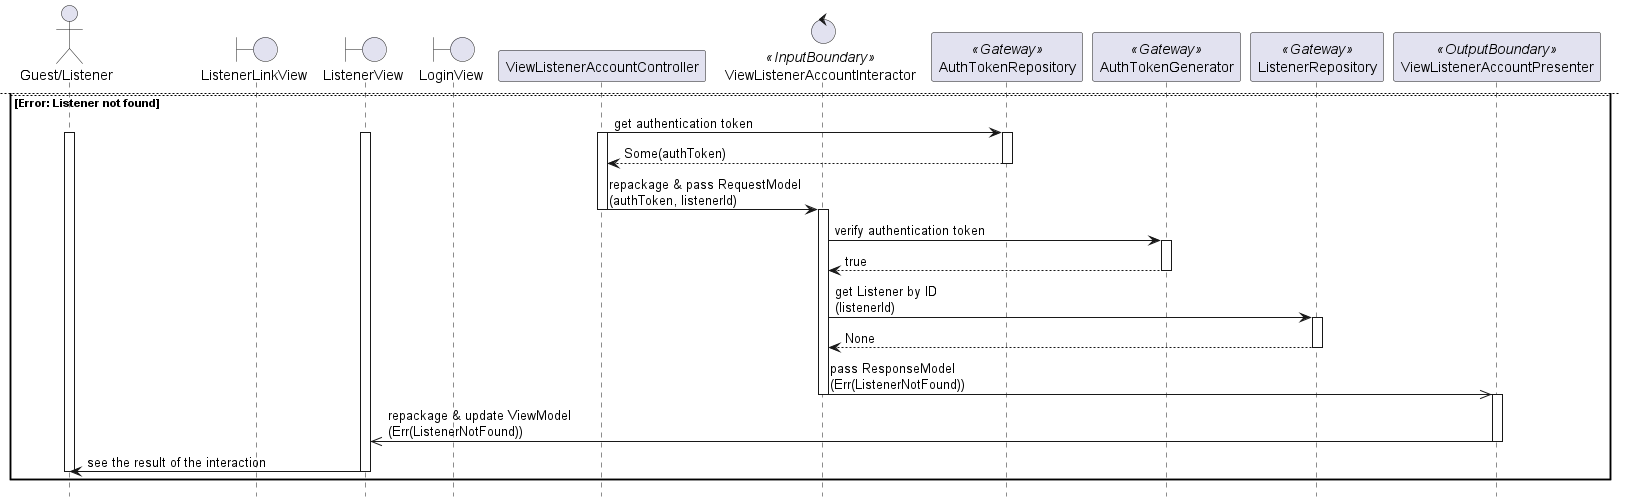

The diagram above was rendered by PlantUML. Its source (embedded in the PNG):
@startuml

hide footbox
skinparam BackgroundColor transparent

actor "Guest/Listener"
boundary ListenerLinkView
boundary ListenerView
boundary LoginView
participant ViewListenerAccountController
control ViewListenerAccountInteractor <<InputBoundary>>
participant AuthTokenRepository <<Gateway>>
participant AuthTokenGenerator <<Gateway>>
participant ListenerRepository <<Gateway>>
participant ViewListenerAccountPresenter <<OutputBoundary>>

"Guest/Listener" -> ListenerLinkView: click on navigatable element
activate "Guest/Listener"
activate ListenerLinkView

ListenerLinkView -> ListenerView: redirect
deactivate ListenerLinkView
activate ListenerView

ListenerView -> ViewListenerAccountController: pass RequestObject
activate ViewListenerAccountController
    
alt OK
    ViewListenerAccountController -> AuthTokenRepository: get authentication token
    activate AuthTokenRepository
    return Some(authToken)
    deactivate AuthTokenRepository

    ViewListenerAccountController -> ViewListenerAccountInteractor: repackage & pass RequestModel\n(authToken)
    deactivate ViewListenerAccountController
    activate ViewListenerAccountInteractor

    ViewListenerAccountInteractor -> AuthTokenGenerator: verify authentication token
    activate AuthTokenGenerator
    ViewListenerAccountInteractor <- AuthTokenGenerator: true
    ViewListenerAccountInteractor -> AuthTokenGenerator: get Listener ID from authentication token
    ViewListenerAccountInteractor -> AuthTokenGenerator: listenerId
    deactivate AuthTokenGenerator

    ViewListenerAccountInteractor -> ListenerRepository: get Listener by ID\n(listenerId)
    activate ListenerRepository
    return Some(listener)
    deactivate ListenerRepository

    ViewListenerAccountInteractor ->> ViewListenerAccountPresenter: pass ResponseModel\n(Ok(listener))
    deactivate ViewListenerAccountInteractor
    activate ViewListenerAccountPresenter

    ViewListenerAccountPresenter ->> ListenerView: repackage & update ViewModel\n(Ok(listener))
    deactivate ViewListenerAccountPresenter

    ListenerView -> "Guest/Listener": see the result of the interaction
    deactivate ListenerView
    deactivate "Guest/Listener"
    
    newpage

else Error: Authentication token not found
    ViewListenerAccountController -> AuthTokenRepository: get authentication token
    activate ViewListenerAccountController
    activate "Guest/Listener"
    activate ListenerView
    activate AuthTokenRepository
    return None
    deactivate AuthTokenRepository

    ViewListenerAccountController -> LoginView: redirect
    deactivate ListenerView
    deactivate ViewListenerAccountController
    activate LoginView

    LoginView -> "Guest/Listener": see the result of the interaction
    deactivate LoginView
    deactivate "Guest/Listener"
    
else Error: Authentication token invalid
    ViewListenerAccountController -> AuthTokenRepository: get authentication token
    activate ViewListenerAccountController
    activate "Guest/Listener"
    activate ListenerView
    activate AuthTokenRepository
    return Some(authToken)
    deactivate AuthTokenRepository

    ViewListenerAccountController -> ViewListenerAccountInteractor: repackage & pass RequestModel\n(authToken, listenerId)
    deactivate ViewListenerAccountController
    activate ViewListenerAccountInteractor

    ViewListenerAccountInteractor -> AuthTokenGenerator: verify authentication token
    activate AuthTokenGenerator
    return false
    deactivate AuthTokenGenerator

    ViewListenerAccountInteractor ->> ViewListenerAccountPresenter: pass ResponseModel\n(Err(AuthTokenInvalid))
    deactivate ViewListenerAccountInteractor
    activate ViewListenerAccountPresenter

    ViewListenerAccountPresenter ->> ListenerView: repackage & update ViewModel\n(Err(AuthTokenInvalid))
    deactivate ViewListenerAccountPresenter

    ListenerView -> LoginView: redirect
    deactivate ListenerView
    activate LoginView

    LoginView -> "Guest/Listener": see the result of the interaction
    deactivate LoginView
    deactivate "Guest/Listener"
    newpage

else Error: Listener not found
    ViewListenerAccountController -> AuthTokenRepository: get authentication token
    activate ViewListenerAccountController
    activate "Guest/Listener"
    activate ListenerView
    activate AuthTokenRepository
    return Some(authToken)
    deactivate AuthTokenRepository

    ViewListenerAccountController -> ViewListenerAccountInteractor: repackage & pass RequestModel\n(authToken, listenerId)
    deactivate ViewListenerAccountController
    activate ViewListenerAccountInteractor

    ViewListenerAccountInteractor -> AuthTokenGenerator: verify authentication token
    activate AuthTokenGenerator
    return true
    deactivate AuthTokenGenerator

    ViewListenerAccountInteractor -> ListenerRepository: get Listener by ID\n(listenerId)
    activate ListenerRepository
    return None
    deactivate ListenerRepository

    ViewListenerAccountInteractor ->> ViewListenerAccountPresenter: pass ResponseModel\n(Err(ListenerNotFound))
    deactivate ViewListenerAccountInteractor
    activate ViewListenerAccountPresenter

    ViewListenerAccountPresenter ->> ListenerView: repackage & update ViewModel\n(Err(ListenerNotFound))
    deactivate ViewListenerAccountPresenter

    ListenerView -> "Guest/Listener": see the result of the interaction
    deactivate ListenerView
    deactivate "Guest/Listener"
    
end

@enduml